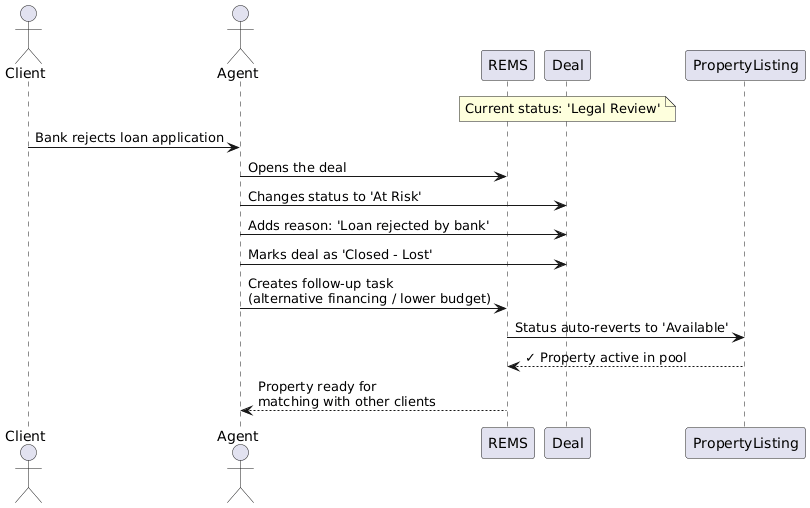

The diagram above was rendered by PlantUML. Its source (embedded in the PNG):
@startuml
actor Client
actor Agent
participant REMS
participant Deal
participant PropertyListing

note over Deal : Current status: 'Legal Review'

Client -> Agent : Bank rejects loan application
Agent -> REMS : Opens the deal
Agent -> Deal : Changes status to 'At Risk'
Agent -> Deal : Adds reason: 'Loan rejected by bank'
Agent -> Deal : Marks deal as 'Closed - Lost'
Agent -> REMS : Creates follow-up task\n(alternative financing / lower budget)
REMS -> PropertyListing : Status auto-reverts to 'Available'
PropertyListing --> REMS : ✓ Property active in pool
REMS --> Agent : Property ready for\nmatching with other clients
@enduml